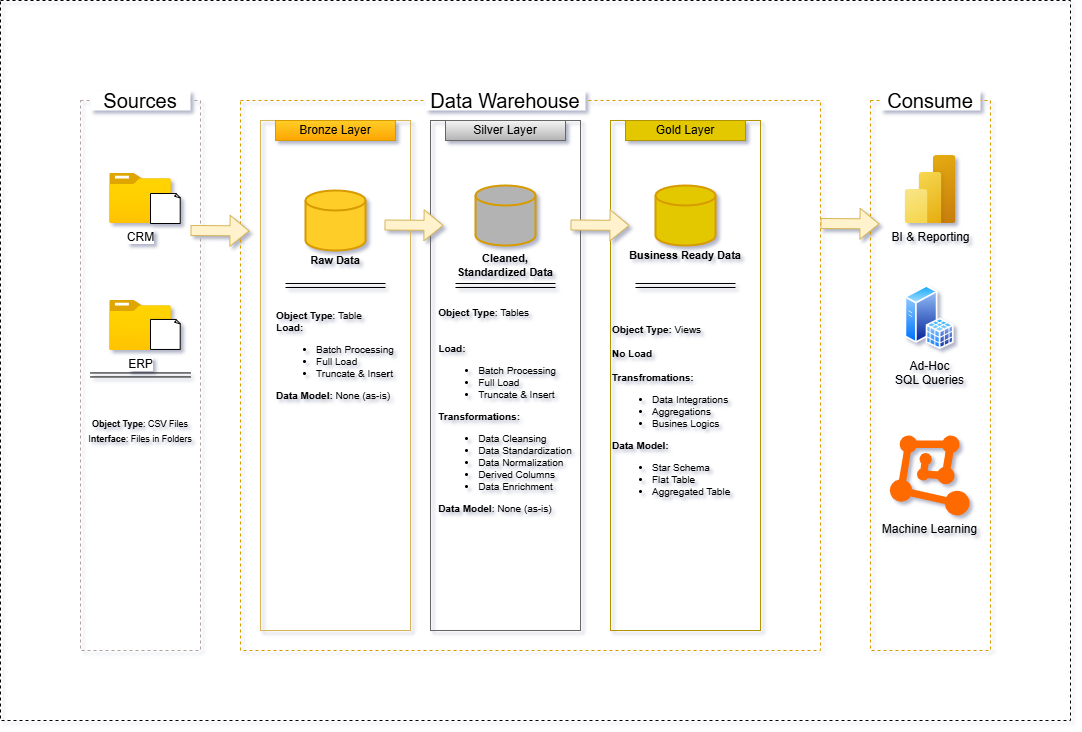

The diagram above was exported from draw.io. Its source (the exported page's mxGraphModel, read from the mxfile embedded in the PNG):
<mxGraphModel dx="1283" dy="797" grid="1" gridSize="10" guides="1" tooltips="1" connect="1" arrows="1" fold="1" page="1" pageScale="1" pageWidth="827" pageHeight="1169" math="0" shadow="1">
  <root>
    <mxCell id="0" />
    <mxCell id="1" parent="0" />
    <mxCell id="0sbIIh3cqFl6TQcfj8jT-1" parent="1" style="rounded=0;whiteSpace=wrap;html=1;fillColor=none;dashed=1;strokeColor=light-dark(#b1a0a0, #ededed);" value="" vertex="1">
      <mxGeometry height="550" width="120" x="80" y="420" as="geometry" />
    </mxCell>
    <mxCell id="0sbIIh3cqFl6TQcfj8jT-2" parent="1" style="rounded=0;whiteSpace=wrap;html=1;strokeColor=none;fontSize=24;" value="&lt;font style=&quot;font-size: 20px;&quot;&gt;Sources&lt;/font&gt;" vertex="1">
      <mxGeometry height="20" width="100" x="90" y="410" as="geometry" />
    </mxCell>
    <mxCell id="0sbIIh3cqFl6TQcfj8jT-3" parent="1" style="rounded=0;whiteSpace=wrap;html=1;dashed=1;fillColor=none;gradientColor=#ffa500;strokeColor=#d79b00;fontSize=11;" value="" vertex="1">
      <mxGeometry height="550" width="580" x="240" y="420" as="geometry" />
    </mxCell>
    <mxCell id="0sbIIh3cqFl6TQcfj8jT-5" parent="1" style="rounded=0;whiteSpace=wrap;html=1;fillColor=none;strokeColor=#d6b656;" value="" vertex="1">
      <mxGeometry height="510" width="150" x="260" y="440" as="geometry" />
    </mxCell>
    <mxCell id="0sbIIh3cqFl6TQcfj8jT-7" parent="1" style="rounded=0;whiteSpace=wrap;html=1;fillColor=none;fontColor=#000000;strokeColor=#B09500;" value="" vertex="1">
      <mxGeometry height="510" width="150" x="610" y="440" as="geometry" />
    </mxCell>
    <mxCell id="0sbIIh3cqFl6TQcfj8jT-8" parent="1" style="rounded=0;whiteSpace=wrap;html=1;fillColor=#ffcd28;gradientColor=#ffa500;strokeColor=#d79b00;" value="Bronze Layer" vertex="1">
      <mxGeometry height="20" width="120" x="275" y="440" as="geometry" />
    </mxCell>
    <mxCell id="0sbIIh3cqFl6TQcfj8jT-9" parent="1" style="rounded=0;whiteSpace=wrap;html=1;fillColor=#f5f5f5;gradientColor=#b3b3b3;strokeColor=#666666;" value="Silver Layer" vertex="1">
      <mxGeometry height="20" width="120" x="445" y="440" as="geometry" />
    </mxCell>
    <mxCell id="0sbIIh3cqFl6TQcfj8jT-10" parent="1" style="rounded=0;whiteSpace=wrap;html=1;fillColor=#e3c800;fontColor=#000000;strokeColor=#B09500;" value="Gold Layer" vertex="1">
      <mxGeometry height="20" width="120" x="625" y="440" as="geometry" />
    </mxCell>
    <mxCell id="0sbIIh3cqFl6TQcfj8jT-11" parent="1" style="rounded=0;whiteSpace=wrap;html=1;fillColor=none;gradientColor=#ffa500;strokeColor=#d79b00;dashed=1;" value="" vertex="1">
      <mxGeometry height="550" width="120" x="870" y="420" as="geometry" />
    </mxCell>
    <mxCell id="0sbIIh3cqFl6TQcfj8jT-12" parent="1" style="rounded=0;whiteSpace=wrap;html=1;strokeColor=none;fontSize=24;" value="&lt;font style=&quot;font-size: 20px;&quot;&gt;Data Warehouse&lt;/font&gt;" vertex="1">
      <mxGeometry height="20" width="160" x="425" y="410" as="geometry" />
    </mxCell>
    <mxCell id="0sbIIh3cqFl6TQcfj8jT-13" parent="1" style="rounded=0;whiteSpace=wrap;html=1;strokeColor=none;fontSize=24;" value="&lt;font style=&quot;font-size: 20px;&quot;&gt;Consume&lt;/font&gt;" vertex="1">
      <mxGeometry height="20" width="100" x="880" y="410" as="geometry" />
    </mxCell>
    <mxCell id="0sbIIh3cqFl6TQcfj8jT-15" parent="1" style="image;aspect=fixed;html=1;points=[];align=center;fontSize=12;image=img/lib/azure2/general/Folder_Blank.svg;" value="CRM" vertex="1">
      <mxGeometry height="50" width="61.6" x="109.2" y="493" as="geometry" />
    </mxCell>
    <mxCell id="0sbIIh3cqFl6TQcfj8jT-16" parent="1" style="whiteSpace=wrap;html=1;shape=mxgraph.basic.document" value="" vertex="1">
      <mxGeometry height="30" width="30" x="150" y="513" as="geometry" />
    </mxCell>
    <mxCell id="0sbIIh3cqFl6TQcfj8jT-17" parent="1" style="image;aspect=fixed;html=1;points=[];align=center;fontSize=12;image=img/lib/azure2/general/Folder_Blank.svg;" value="ERP" vertex="1">
      <mxGeometry height="50" width="61.6" x="109.2" y="620" as="geometry" />
    </mxCell>
    <mxCell id="0sbIIh3cqFl6TQcfj8jT-18" parent="1" style="whiteSpace=wrap;html=1;shape=mxgraph.basic.document" value="" vertex="1">
      <mxGeometry height="30" width="30" x="150" y="638.96" as="geometry" />
    </mxCell>
    <mxCell id="0sbIIh3cqFl6TQcfj8jT-24" edge="1" parent="1" style="shape=link;html=1;rounded=0;" value="">
      <mxGeometry relative="1" width="100" as="geometry">
        <mxPoint x="90" y="694.44" as="sourcePoint" />
        <mxPoint x="190" y="694.44" as="targetPoint" />
      </mxGeometry>
    </mxCell>
    <mxCell id="0sbIIh3cqFl6TQcfj8jT-25" parent="1" style="text;html=1;whiteSpace=wrap;strokeColor=none;fillColor=none;align=center;verticalAlign=middle;rounded=0;" value="&lt;font style=&quot;font-size: 9px;&quot;&gt;&lt;b&gt;Object Type&lt;/b&gt;: CSV Files&lt;/font&gt;&lt;div&gt;&lt;font style=&quot;font-size: 9px;&quot;&gt;I&lt;b&gt;nterface&lt;/b&gt;: Files in Folders&lt;/font&gt;&lt;/div&gt;" vertex="1">
      <mxGeometry height="60" width="120" x="80" y="720" as="geometry" />
    </mxCell>
    <mxCell id="0sbIIh3cqFl6TQcfj8jT-27" parent="1" style="strokeWidth=2;html=1;shape=mxgraph.flowchart.database;whiteSpace=wrap;fillColor=#FFCD28;strokeColor=#d79b00;" value="" vertex="1">
      <mxGeometry height="60" width="60" x="305" y="510" as="geometry" />
    </mxCell>
    <mxCell id="0sbIIh3cqFl6TQcfj8jT-28" parent="1" style="strokeWidth=2;html=1;shape=mxgraph.flowchart.database;whiteSpace=wrap;fillColor=#B3B3B3;strokeColor=#d79b00;gradientColor=#B3B3B3;" value="" vertex="1">
      <mxGeometry height="60" width="60" x="475" y="505" as="geometry" />
    </mxCell>
    <mxCell id="0sbIIh3cqFl6TQcfj8jT-30" parent="1" style="strokeWidth=2;html=1;shape=mxgraph.flowchart.database;whiteSpace=wrap;fillColor=#E3C800;strokeColor=#d79b00;" value="" vertex="1">
      <mxGeometry height="60" width="60" x="655" y="505" as="geometry" />
    </mxCell>
    <mxCell id="0sbIIh3cqFl6TQcfj8jT-34" edge="1" parent="1" style="shape=flexArrow;endArrow=classic;html=1;rounded=0;exitX=1;exitY=0.366;exitDx=0;exitDy=0;exitPerimeter=0;entryX=-0.006;entryY=0.371;entryDx=0;entryDy=0;entryPerimeter=0;fillColor=#fff2cc;strokeColor=#d6b656;" value="">
      <mxGeometry height="50" relative="1" width="50" as="geometry">
        <mxPoint x="820" y="543" as="sourcePoint" />
        <mxPoint x="879" y="543.44" as="targetPoint" />
      </mxGeometry>
    </mxCell>
    <mxCell id="0sbIIh3cqFl6TQcfj8jT-35" parent="1" style="text;html=1;whiteSpace=wrap;strokeColor=none;fillColor=none;align=center;verticalAlign=middle;rounded=0;fontSize=11;fontStyle=1" value="Raw Data" vertex="1">
      <mxGeometry height="30" width="60" x="305" y="565" as="geometry" />
    </mxCell>
    <mxCell id="0sbIIh3cqFl6TQcfj8jT-36" parent="1" style="text;html=1;whiteSpace=wrap;strokeColor=none;fillColor=none;align=center;verticalAlign=middle;rounded=0;fontSize=11;fontStyle=1" value="Cleaned, Standardized Data" vertex="1">
      <mxGeometry height="40" width="110" x="450" y="565" as="geometry" />
    </mxCell>
    <mxCell id="0sbIIh3cqFl6TQcfj8jT-37" parent="1" style="text;html=1;whiteSpace=wrap;strokeColor=none;fillColor=none;align=center;verticalAlign=middle;rounded=0;fontSize=11;fontStyle=1" value="Business Ready Data" vertex="1">
      <mxGeometry height="30" width="120" x="625" y="560" as="geometry" />
    </mxCell>
    <mxCell id="0sbIIh3cqFl6TQcfj8jT-38" parent="1" style="text;html=1;whiteSpace=wrap;strokeColor=none;fillColor=none;align=center;verticalAlign=middle;rounded=0;fontSize=10;" value="&lt;div style=&quot;text-align: left;&quot;&gt;&lt;b style=&quot;background-color: transparent; color: light-dark(rgb(0, 0, 0), rgb(255, 255, 255));&quot;&gt;Object Type&lt;/b&gt;&lt;span style=&quot;background-color: transparent; color: light-dark(rgb(0, 0, 0), rgb(255, 255, 255));&quot;&gt;: Table&lt;/span&gt;&lt;/div&gt;&lt;div style=&quot;text-align: left;&quot;&gt;&lt;font&gt;&lt;b&gt;Load:&amp;nbsp;&lt;/b&gt;&lt;/font&gt;&lt;/div&gt;&lt;div&gt;&lt;ul&gt;&lt;li style=&quot;text-align: left;&quot;&gt;&lt;font&gt;Batch Processing&lt;/font&gt;&lt;/li&gt;&lt;li style=&quot;text-align: left;&quot;&gt;&lt;font&gt;Full Load&lt;/font&gt;&lt;/li&gt;&lt;li style=&quot;text-align: left;&quot;&gt;&lt;font&gt;Truncate &amp;amp; Inse&lt;b&gt;r&lt;/b&gt;t&lt;/font&gt;&lt;/li&gt;&lt;/ul&gt;&lt;/div&gt;&lt;div style=&quot;text-align: left;&quot;&gt;&lt;font&gt;&lt;b&gt;Data Model: &lt;/b&gt;None (as-is)&lt;/font&gt;&lt;/div&gt;" vertex="1">
      <mxGeometry height="160" width="150" x="260" y="595" as="geometry" />
    </mxCell>
    <mxCell id="0sbIIh3cqFl6TQcfj8jT-6" parent="1" style="rounded=0;whiteSpace=wrap;html=1;strokeColor=#666666;fillColor=none;gradientColor=#b3b3b3;" value="" vertex="1">
      <mxGeometry height="510" width="150" x="430" y="440" as="geometry" />
    </mxCell>
    <mxCell id="0sbIIh3cqFl6TQcfj8jT-42" edge="1" parent="1" style="shape=link;html=1;rounded=0;" value="">
      <mxGeometry relative="1" width="100" as="geometry">
        <mxPoint x="635" y="605" as="sourcePoint" />
        <mxPoint x="735" y="605" as="targetPoint" />
      </mxGeometry>
    </mxCell>
    <mxCell id="0sbIIh3cqFl6TQcfj8jT-43" edge="1" parent="1" style="shape=link;html=1;rounded=0;" value="">
      <mxGeometry relative="1" width="100" as="geometry">
        <mxPoint x="455" y="605" as="sourcePoint" />
        <mxPoint x="555" y="605" as="targetPoint" />
      </mxGeometry>
    </mxCell>
    <mxCell id="0sbIIh3cqFl6TQcfj8jT-44" edge="1" parent="1" style="shape=link;html=1;rounded=0;" value="">
      <mxGeometry relative="1" width="100" as="geometry">
        <mxPoint x="285" y="605" as="sourcePoint" />
        <mxPoint x="385" y="605" as="targetPoint" />
      </mxGeometry>
    </mxCell>
    <mxCell id="0sbIIh3cqFl6TQcfj8jT-46" edge="1" parent="1" source="0sbIIh3cqFl6TQcfj8jT-12" style="edgeStyle=orthogonalEdgeStyle;rounded=0;orthogonalLoop=1;jettySize=auto;html=1;exitX=0.5;exitY=1;exitDx=0;exitDy=0;" target="0sbIIh3cqFl6TQcfj8jT-12">
      <mxGeometry relative="1" as="geometry" />
    </mxCell>
    <mxCell id="0sbIIh3cqFl6TQcfj8jT-47" edge="1" parent="1" style="shape=flexArrow;endArrow=classic;html=1;rounded=0;exitX=1;exitY=0.366;exitDx=0;exitDy=0;exitPerimeter=0;entryX=-0.006;entryY=0.371;entryDx=0;entryDy=0;entryPerimeter=0;fillColor=#fff2cc;strokeColor=#d6b656;" value="">
      <mxGeometry height="50" relative="1" width="50" as="geometry">
        <mxPoint x="190" y="550" as="sourcePoint" />
        <mxPoint x="249" y="550.44" as="targetPoint" />
      </mxGeometry>
    </mxCell>
    <mxCell id="0sbIIh3cqFl6TQcfj8jT-48" edge="1" parent="1" style="shape=flexArrow;endArrow=classic;html=1;rounded=0;exitX=1;exitY=0.366;exitDx=0;exitDy=0;exitPerimeter=0;entryX=-0.006;entryY=0.371;entryDx=0;entryDy=0;entryPerimeter=0;fillColor=#fff2cc;strokeColor=#d6b656;" value="">
      <mxGeometry height="50" relative="1" width="50" as="geometry">
        <mxPoint x="384" y="544.5" as="sourcePoint" />
        <mxPoint x="443" y="544.94" as="targetPoint" />
      </mxGeometry>
    </mxCell>
    <mxCell id="0sbIIh3cqFl6TQcfj8jT-49" edge="1" parent="1" style="shape=flexArrow;endArrow=classic;html=1;rounded=0;exitX=1;exitY=0.366;exitDx=0;exitDy=0;exitPerimeter=0;entryX=-0.006;entryY=0.371;entryDx=0;entryDy=0;entryPerimeter=0;fillColor=#fff2cc;strokeColor=#d6b656;" value="">
      <mxGeometry height="50" relative="1" width="50" as="geometry">
        <mxPoint x="570" y="544.5" as="sourcePoint" />
        <mxPoint x="629" y="544.94" as="targetPoint" />
      </mxGeometry>
    </mxCell>
    <mxCell id="0sbIIh3cqFl6TQcfj8jT-50" parent="1" style="text;html=1;whiteSpace=wrap;strokeColor=none;fillColor=none;align=center;verticalAlign=middle;rounded=0;fontSize=10;" value="&lt;div style=&quot;text-align: left;&quot;&gt;&lt;font&gt;&lt;b style=&quot;background-color: transparent; color: light-dark(rgb(0, 0, 0), rgb(255, 255, 255));&quot;&gt;Object Type&lt;/b&gt;&lt;span style=&quot;background-color: transparent; color: light-dark(rgb(0, 0, 0), rgb(255, 255, 255));&quot;&gt;: Tables&lt;/span&gt;&lt;/font&gt;&lt;/div&gt;&lt;div&gt;&lt;span&gt;&lt;font&gt;&lt;br&gt;&lt;/font&gt;&lt;/span&gt;&lt;/div&gt;&lt;div&gt;&lt;span&gt;&lt;font&gt;&lt;br&gt;&lt;/font&gt;&lt;/span&gt;&lt;div style=&quot;text-align: left;&quot;&gt;&lt;b&gt;&lt;font&gt;Load:&lt;/font&gt;&lt;/b&gt;&lt;/div&gt;&lt;div&gt;&lt;ul&gt;&lt;li style=&quot;text-align: left;&quot;&gt;&lt;font&gt;Batch Processing&lt;/font&gt;&lt;/li&gt;&lt;li style=&quot;text-align: left;&quot;&gt;&lt;font&gt;Full Load&lt;/font&gt;&lt;/li&gt;&lt;li style=&quot;text-align: left;&quot;&gt;&lt;font&gt;Truncate &amp;amp; Insert&lt;/font&gt;&lt;/li&gt;&lt;/ul&gt;&lt;div style=&quot;text-align: left;&quot;&gt;&lt;b&gt;&lt;font&gt;Transformations:&lt;/font&gt;&lt;/b&gt;&lt;/div&gt;&lt;/div&gt;&lt;/div&gt;&lt;div&gt;&lt;ul&gt;&lt;li style=&quot;text-align: left;&quot;&gt;&lt;span style=&quot;background-color: transparent; color: light-dark(rgb(0, 0, 0), rgb(255, 255, 255));&quot;&gt;&lt;font&gt;Data Cleansing&lt;/font&gt;&lt;/span&gt;&lt;/li&gt;&lt;li style=&quot;text-align: left;&quot;&gt;&lt;font&gt;Data Standardization&lt;/font&gt;&lt;/li&gt;&lt;li style=&quot;text-align: left;&quot;&gt;&lt;font&gt;Data Normalization&lt;/font&gt;&lt;/li&gt;&lt;li style=&quot;text-align: left;&quot;&gt;&lt;font&gt;Derived Columns&lt;/font&gt;&lt;/li&gt;&lt;li style=&quot;text-align: left;&quot;&gt;&lt;font&gt;Data Enrichment&lt;/font&gt;&lt;/li&gt;&lt;/ul&gt;&lt;div style=&quot;text-align: left;&quot;&gt;&lt;font&gt;&lt;b style=&quot;&quot;&gt;Data Model&lt;/b&gt;: None (as-is)&lt;/font&gt;&lt;/div&gt;&lt;/div&gt;" vertex="1">
      <mxGeometry height="250" width="150" x="430" y="605" as="geometry" />
    </mxCell>
    <mxCell id="0sbIIh3cqFl6TQcfj8jT-51" parent="1" style="text;html=1;whiteSpace=wrap;strokeColor=none;fillColor=none;align=left;verticalAlign=middle;rounded=0;fontSize=10;" value="&lt;font&gt;&lt;b style=&quot;&quot;&gt;Object Type: &lt;/b&gt;Views&lt;/font&gt;&lt;div&gt;&lt;b&gt;&lt;font&gt;&lt;br&gt;&lt;/font&gt;&lt;/b&gt;&lt;div&gt;&lt;b&gt;&lt;font&gt;No Load&lt;/font&gt;&lt;/b&gt;&lt;/div&gt;&lt;div&gt;&lt;b&gt;&lt;font&gt;&lt;br&gt;&lt;/font&gt;&lt;/b&gt;&lt;/div&gt;&lt;div&gt;&lt;b&gt;&lt;font&gt;Transfromations:&lt;/font&gt;&lt;/b&gt;&lt;/div&gt;&lt;div&gt;&lt;ul&gt;&lt;li&gt;&lt;font&gt;Data Integrations&lt;/font&gt;&lt;/li&gt;&lt;li&gt;&lt;font&gt;Aggregations&lt;/font&gt;&lt;/li&gt;&lt;li&gt;&lt;font&gt;Busines Logics&lt;/font&gt;&lt;/li&gt;&lt;/ul&gt;&lt;b&gt;&lt;font&gt;Data Model:&lt;/font&gt;&lt;/b&gt;&lt;/div&gt;&lt;div&gt;&lt;ul&gt;&lt;li&gt;&lt;font&gt;Star Schema&lt;/font&gt;&lt;/li&gt;&lt;li&gt;&lt;font&gt;Flat Table&lt;/font&gt;&lt;/li&gt;&lt;li&gt;&lt;font&gt;Aggregated Table&lt;/font&gt;&lt;/li&gt;&lt;/ul&gt;&lt;/div&gt;&lt;/div&gt;" vertex="1">
      <mxGeometry height="230" width="150" x="610" y="620" as="geometry" />
    </mxCell>
    <mxCell id="0sbIIh3cqFl6TQcfj8jT-52" parent="1" style="image;aspect=fixed;html=1;points=[];align=center;fontSize=12;image=img/lib/azure2/power_platform/PowerBI.svg;imageBackground=none;labelBackgroundColor=none;" value="BI &amp;amp; Reporting" vertex="1">
      <mxGeometry height="68" width="51" x="904.5" y="475" as="geometry" />
    </mxCell>
    <mxCell id="0sbIIh3cqFl6TQcfj8jT-54" parent="1" style="image;aspect=fixed;perimeter=ellipsePerimeter;html=1;align=center;shadow=0;dashed=0;spacingTop=3;image=img/lib/active_directory/sql_server.svg;labelBackgroundColor=none;" value="Ad-Hoc&lt;div&gt;SQL Queries&lt;/div&gt;" vertex="1">
      <mxGeometry height="63.96" width="49.25" x="904.5" y="605" as="geometry" />
    </mxCell>
    <mxCell id="0sbIIh3cqFl6TQcfj8jT-55" parent="1" style="points=[];aspect=fixed;html=1;align=center;shadow=0;dashed=0;fillColor=#FF6A00;strokeColor=none;shape=mxgraph.alibaba_cloud.machine_learning;fontColor=default;labelBackgroundColor=none;labelBorderColor=none;labelPosition=center;verticalLabelPosition=bottom;verticalAlign=top;" value="Machine Learning" vertex="1">
      <mxGeometry height="80" width="79.52" x="889.37" y="755" as="geometry" />
    </mxCell>
    <mxCell id="fLCkOa1tjAxb6ze_VDbA-1" parent="1" style="rounded=0;whiteSpace=wrap;html=1;fillColor=none;dashed=1;" value="" vertex="1">
      <mxGeometry height="720" width="1070" y="320" as="geometry" />
    </mxCell>
  </root>
</mxGraphModel>